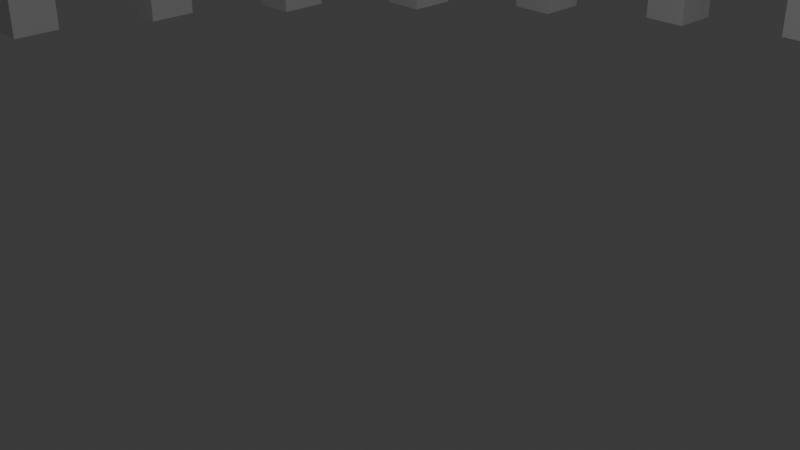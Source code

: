 # Source: 4_1_Alpha_GeometryNodesPractice_October6th2023.blend  (saved by Blender 4.1.0; exported with 4.5.12 LTS)
import bpy
from mathutils import Matrix  # noqa: F401  (used for matrix-valued properties, if any)

bpy.ops.wm.read_factory_settings(use_empty=True)
scene = bpy.context.scene
scene.name = 'Scene'

# ---- collections
col_collection = bpy.data.collections.new('Collection'); scene.collection.children.link(col_collection)

# ---- node groups
ng_geometry_nodes = bpy.data.node_groups.new('Geometry Nodes', 'GeometryNodeTree')
_s = ng_geometry_nodes.interface.new_socket(name='Geometry', in_out='OUTPUT', socket_type='NodeSocketGeometry')
_s = ng_geometry_nodes.interface.new_socket(name='Geometry', in_out='INPUT', socket_type='NodeSocketGeometry')
ng_geometry_nodes.is_modifier = True
_N = ng_geometry_nodes.nodes; _L = ng_geometry_nodes.links
n0 = _N.new('GeometryNodeInstanceOnPoints'); n0.name = 'Instance on Points'; n0.location = (-89, 76)
n1 = _N.new('NodeGroupInput'); n1.name = 'Group Input'; n1.location = (-395, 48)
n2 = _N.new('GeometryNodeMeshCube'); n2.name = 'Cube'; n2.location = (-336, -68)
n2.inputs[0].default_value = (0.9, 1.0, 3.4)
n3 = _N.new('NodeGroupOutput'); n3.name = 'Group Output'; n3.location = (1104, 38)
n4 = _N.new('GeometryNodeSetPosition'); n4.name = 'Set Position'; n4.location = (940, 14)
n5 = _N.new('GeometryNodeRealizeInstances'); n5.name = 'Realize Instances'; n5.location = (725, 11)
n6 = _N.new('FunctionNodeRandomValue'); n6.name = 'Random Value'; n6.location = (-636, -478)
n6.inputs[3].default_value = 4.2
n7 = _N.new('ShaderNodeCombineXYZ'); n7.name = 'Combine XYZ'; n7.location = (-442, -429)
n8 = _N.new('ShaderNodeVectorMath'); n8.name = 'Vector Math'; n8.location = (-129, -363)
n8.inputs[1].default_value = (0.0, 0.0, 4.2)
n9 = _N.new('GeometryNodeMeshCircle'); n9.name = 'Mesh Circle'; n9.location = (-471, 169)
n9.inputs[1].default_value = 14.6
n10 = _N.new('ShaderNodeValue'); n10.name = 'Value'; n10.location = (-1026, -623)
n10.outputs[0].default_value = 32.0
n11 = _N.new('GeometryNodeRepeatInput'); n11.name = 'Repeat Input'; n11.location = (405, -209)
n11.width = 100
n11.inputs[0].default_value = 4
n12 = _N.new('GeometryNodeRepeatOutput'); n12.name = 'Repeat Output'; n12.location = (852, -209)
n13 = _N.new('FunctionNodeCompare'); n13.name = 'Compare'; n13.location = (103, -455)
n13.operation = 'EQUAL'
n13.inputs[6].default_value = (0.0, 0.0, 0.0, 0.0)
n13.inputs[7].default_value = (0.0, 0.0, 0.0, 0.0)
n14 = _N.new('GeometryNodeInputIndex'); n14.name = 'Index'; n14.location = (-267, -647)
n14.width = 151
n15 = _N.new('ShaderNodeMath'); n15.name = 'Math'; n15.location = (-58, -652)
n15.operation = 'FLOORED_MODULO'
n16 = _N.new('ShaderNodeMath'); n16.name = 'Math.001'; n16.location = (-158, -867)
n16.operation = 'FLOORED_MODULO'
n16.inputs[1].default_value = 16.0
n17 = _N.new('FunctionNodeCompare'); n17.name = 'Compare.001'; n17.location = (282, -671)
n17.operation = 'EQUAL'
n17.inputs[6].default_value = (0.0, 0.0, 0.0, 0.0)
n17.inputs[7].default_value = (0.0, 0.0, 0.0, 0.0)
n18 = _N.new('GeometryNodeTranslateInstances'); n18.name = 'Translate Instances'; n18.location = (676, -197)
n18.inputs[3].default_value = False
n19 = _N.new('FunctionNodeBooleanMath'); n19.name = 'Boolean Math'; n19.location = (461, -587)
n19.operation = 'OR'
n20 = _N.new('GeometryNodeInputSceneTime'); n20.name = 'Scene Time'; n20.location = (-418, -820)
n11.pair_with_output(n12)
_L.new(n2.outputs[0], n0.inputs[2])
_L.new(n4.outputs[0], n3.inputs[0])
_L.new(n5.outputs[0], n4.inputs[0])
_L.new(n6.outputs[1], n7.inputs[2])
_L.new(n14.outputs[0], n13.inputs[0])
_L.new(n15.outputs[0], n13.inputs[1])
_L.new(n9.outputs[0], n0.inputs[0])
_L.new(n20.outputs[1], n15.inputs[0])
_L.new(n10.outputs[0], n15.inputs[1])
_L.new(n10.outputs[0], n9.inputs[0])
_L.new(n0.outputs[0], n11.inputs[1])
_L.new(n11.outputs[1], n18.inputs[0])
_L.new(n18.outputs[0], n12.inputs[0])
_L.new(n12.outputs[0], n5.inputs[0])
_L.new(n17.outputs[0], n19.inputs[1])
_L.new(n13.outputs[0], n19.inputs[0])
_L.new(n20.outputs[1], n16.inputs[0])
_L.new(n16.outputs[0], n17.inputs[1])
_L.new(n14.outputs[0], n17.inputs[0])
_L.new(n19.outputs[0], n18.inputs[1])
_L.new(n8.outputs[0], n18.inputs[2])
n3.is_active_output = True

# ---- world
world_world = bpy.data.worlds.new('World'); scene.world = world_world
world_world.use_nodes = True; world_world.node_tree.nodes.clear()
_N = world_world.node_tree.nodes; _L = world_world.node_tree.links
n0 = _N.new('ShaderNodeOutputWorld'); n0.name = 'World Output'; n0.location = (300, 300)
n1 = _N.new('ShaderNodeBackground'); n1.name = 'Background'; n1.location = (10, 300)
n1.inputs[0].default_value = (0.05088, 0.05088, 0.05088, 1.0)
_L.new(n1.outputs[0], n0.inputs[0])
n0.is_active_output = True
world_world.color = (0.05088, 0.05088, 0.05088)
world_world.use_sun_shadow = False
world_world.sun_shadow_jitter_overblur = 0.0

# ---- cameras
cam_camera = bpy.data.cameras.new('Camera')
cam_camera.clip_end = 100.0
cam_camera.ortho_scale = 7.314

# ---- lights
light_light = bpy.data.lights.new('Light', 'POINT')
light_light.transmission_factor = 0.0
light_light.use_soft_falloff = False
light_light.energy = 1000.0
light_light.shadow_soft_size = 0.1
light_light.shadow_maximum_resolution = 0.006
light_light.use_absolute_resolution = True

# ---- meshes
me_plane = bpy.data.meshes.new('Plane')
me_plane.from_pydata([(-1.0, -1.0, 0.0), (1.0, -1.0, 0.0), (-1.0, 1.0, 0.0), (1.0, 1.0, 0.0)], [], [(0, 1, 3, 2)])
_uv = me_plane.uv_layers.new(name='UVMap')
_uv.uv.foreach_set('vector', [0.0, 0.0, 1.0, 0.0, 1.0, 1.0, 0.0, 1.0])
me_plane.update()

# ---- objects
ob_light = bpy.data.objects.new('Light', light_light)
ob_camera = bpy.data.objects.new('Camera', cam_camera)
ob_plane = bpy.data.objects.new('Plane', me_plane)

# ---- transforms, parenting, visibility, modifiers, constraints
ob_light.location = (4.076, 1.005, 5.904)
ob_light.rotation_euler = (0.6503, 0.05522, 1.866)
ob_light.lock_rotations_4d = False
ob_light.empty_display_type = 'ARROWS'
ob_light.color = (0.0, 0.0, 0.0, 0.0)
ob_light.lineart.crease_threshold = 0.0
ob_camera.location = (7.359, -6.926, 4.958)
ob_camera.rotation_euler = (1.109, 0.0, 0.8149)
ob_camera.lock_rotations_4d = False
ob_camera.empty_display_type = 'ARROWS'
ob_camera.color = (0.0, 0.0, 0.0, 0.0)
ob_camera.display_type = 'WIRE'
ob_camera.lineart.crease_threshold = 0.0
ob_plane.location = (0.0, 0.0, 0.0)
_m = ob_plane.modifiers.new('GeometryNodes', 'NODES')
_m.node_group = ng_geometry_nodes

# ---- collection membership
col_collection.objects.link(ob_light)
col_collection.objects.link(ob_camera)
col_collection.objects.link(ob_plane)

# ---- scene / render settings (as saved in the file)
scene.camera = ob_camera
scene.frame_start = 1; scene.frame_end = 250; scene.frame_set(1)
scene.render.engine = 'BLENDER_EEVEE_NEXT'
scene.cycles.sampling_pattern = 'TABULATED_SOBOL'
bpy.context.view_layer.update()
